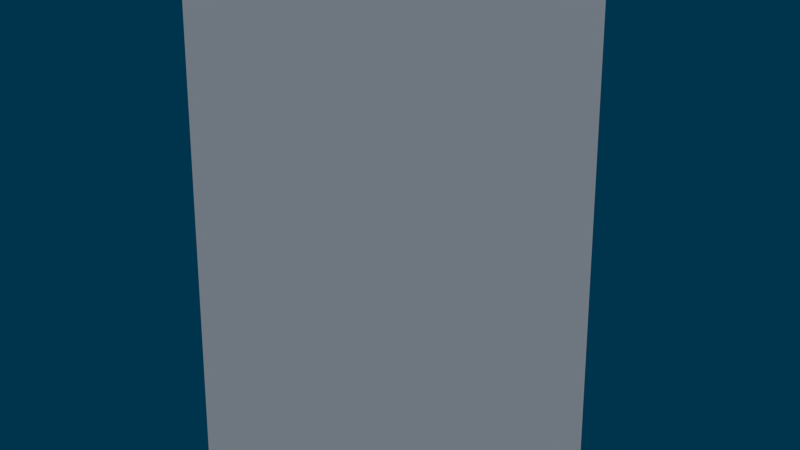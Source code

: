 # Source: 2d_view.blend  (saved by Blender 2.70.0; exported with 4.5.12 LTS)
import bpy
from mathutils import Matrix  # noqa: F401  (used for matrix-valued properties, if any)

bpy.ops.wm.read_factory_settings(use_empty=True)
scene = bpy.context.scene
scene.name = 'Scene'

# ---- collections
col_collection_1 = bpy.data.collections.new('Collection 1'); scene.collection.children.link(col_collection_1)

# ---- materials (node trees are filled in below, after node groups)
mat_material = bpy.data.materials.new('Material')
mat_material.alpha_threshold = 0.0
mat_material.use_transparent_shadow = False
mat_material.roughness = 0.5
mat_material.specular_intensity = 0.0

# ---- material node trees

# ---- world
world_world = bpy.data.worlds.new('World'); scene.world = world_world
world_world.color = (0.0, 0.0331, 0.07227)
world_world.use_sun_shadow = False
world_world.sun_shadow_jitter_overblur = 0.0
world_world.cycles.sampling_method = 'MANUAL'
world_world.cycles.sample_map_resolution = 256
world_world.light_settings.ao_factor = 0.5

# ---- cameras
cam_camera_001 = bpy.data.cameras.new('Camera.001')
cam_camera_001.clip_end = 100.0
cam_camera_001.lens = 35.0
cam_camera_001.sensor_width = 32.0
cam_camera_001.sensor_height = 18.0
cam_camera_001.dof.focus_distance = 0.0
cam_camera_001.dof.aperture_fstop = 128.0

# ---- lights
light_sun = bpy.data.lights.new('Sun', 'SUN')
light_sun.transmission_factor = 0.0
light_sun.angle = 0.1993
light_sun.energy = 1.0
light_sun.shadow_buffer_clip_start = 0.5
light_sun.shadow_soft_size = 0.1
light_sun.shadow_cascade_max_distance = 1000.0
light_sun.cycles.use_multiple_importance_sampling = False

# ---- meshes
me_plane = bpy.data.meshes.new('Plane')
me_plane.from_pydata([(0.06556, -16.55, 37.62), (0.0656, -16.55, -9.387), (0.06556, 16.57, 37.62), (0.0656, 16.57, -9.387)], [], [(0, 1, 3, 2)])
_uv = me_plane.uv_layers.new(name='UVMap')
_uv.uv.foreach_set('vector', [0.005518, 0.008872, 0.9963, 0.008872, 0.9963, 0.9942, 0.005518, 0.9942])
me_plane.materials.append(mat_material)
me_plane.use_remesh_preserve_volume = False
me_plane.use_remesh_preserve_attributes = False
me_plane.use_mirror_vertex_groups = False
me_plane.update()

# ---- objects
ob_camera = bpy.data.objects.new('Camera', cam_camera_001)
ob_sun = bpy.data.objects.new('Sun', light_sun)
ob_plane = bpy.data.objects.new('Plane', me_plane)

# ---- transforms, parenting, visibility, modifiers, constraints
ob_camera.location = (69.45, -9.531, 41.34)
ob_camera.rotation_euler = (1.323, 4.252e-07, 1.435)
ob_camera.lineart.crease_threshold = 0.0
ob_sun.location = (-41.09, 0.007108, 74.53)
ob_sun.rotation_euler = (3.648e-08, 0.6658, 1.055e-07)
ob_sun.lineart.crease_threshold = 0.0
ob_plane.location = (-7.451e-09, -4.657e-10, 9.4)
ob_plane.lineart.crease_threshold = 0.0

# ---- collection membership
col_collection_1.objects.link(ob_camera)
col_collection_1.objects.link(ob_sun)
col_collection_1.objects.link(ob_plane)

# ---- scene / render settings (as saved in the file)
scene.camera = ob_camera
scene.frame_start = 1; scene.frame_end = 250; scene.frame_set(1)
scene.render.engine = 'BLENDER_EEVEE_NEXT'
scene.render.resolution_x = 1280
scene.render.resolution_y = 720
scene.render.dither_intensity = 0.0
scene.render.film_transparent = True
scene.cycles.use_denoising = False
scene.cycles.samples = 10
scene.cycles.sampling_pattern = 'TABULATED_SOBOL'
scene.cycles.light_sampling_threshold = 0.0
scene.cycles.use_adaptive_sampling = False
scene.cycles.use_light_tree = False
scene.cycles.blur_glossy = 0.0
scene.cycles.volume_bounces = 1
scene.cycles.pixel_filter_type = 'GAUSSIAN'
scene.cycles.sample_clamp_indirect = 0.0
scene.view_settings.view_transform = 'Standard'
bpy.context.view_layer.update()
